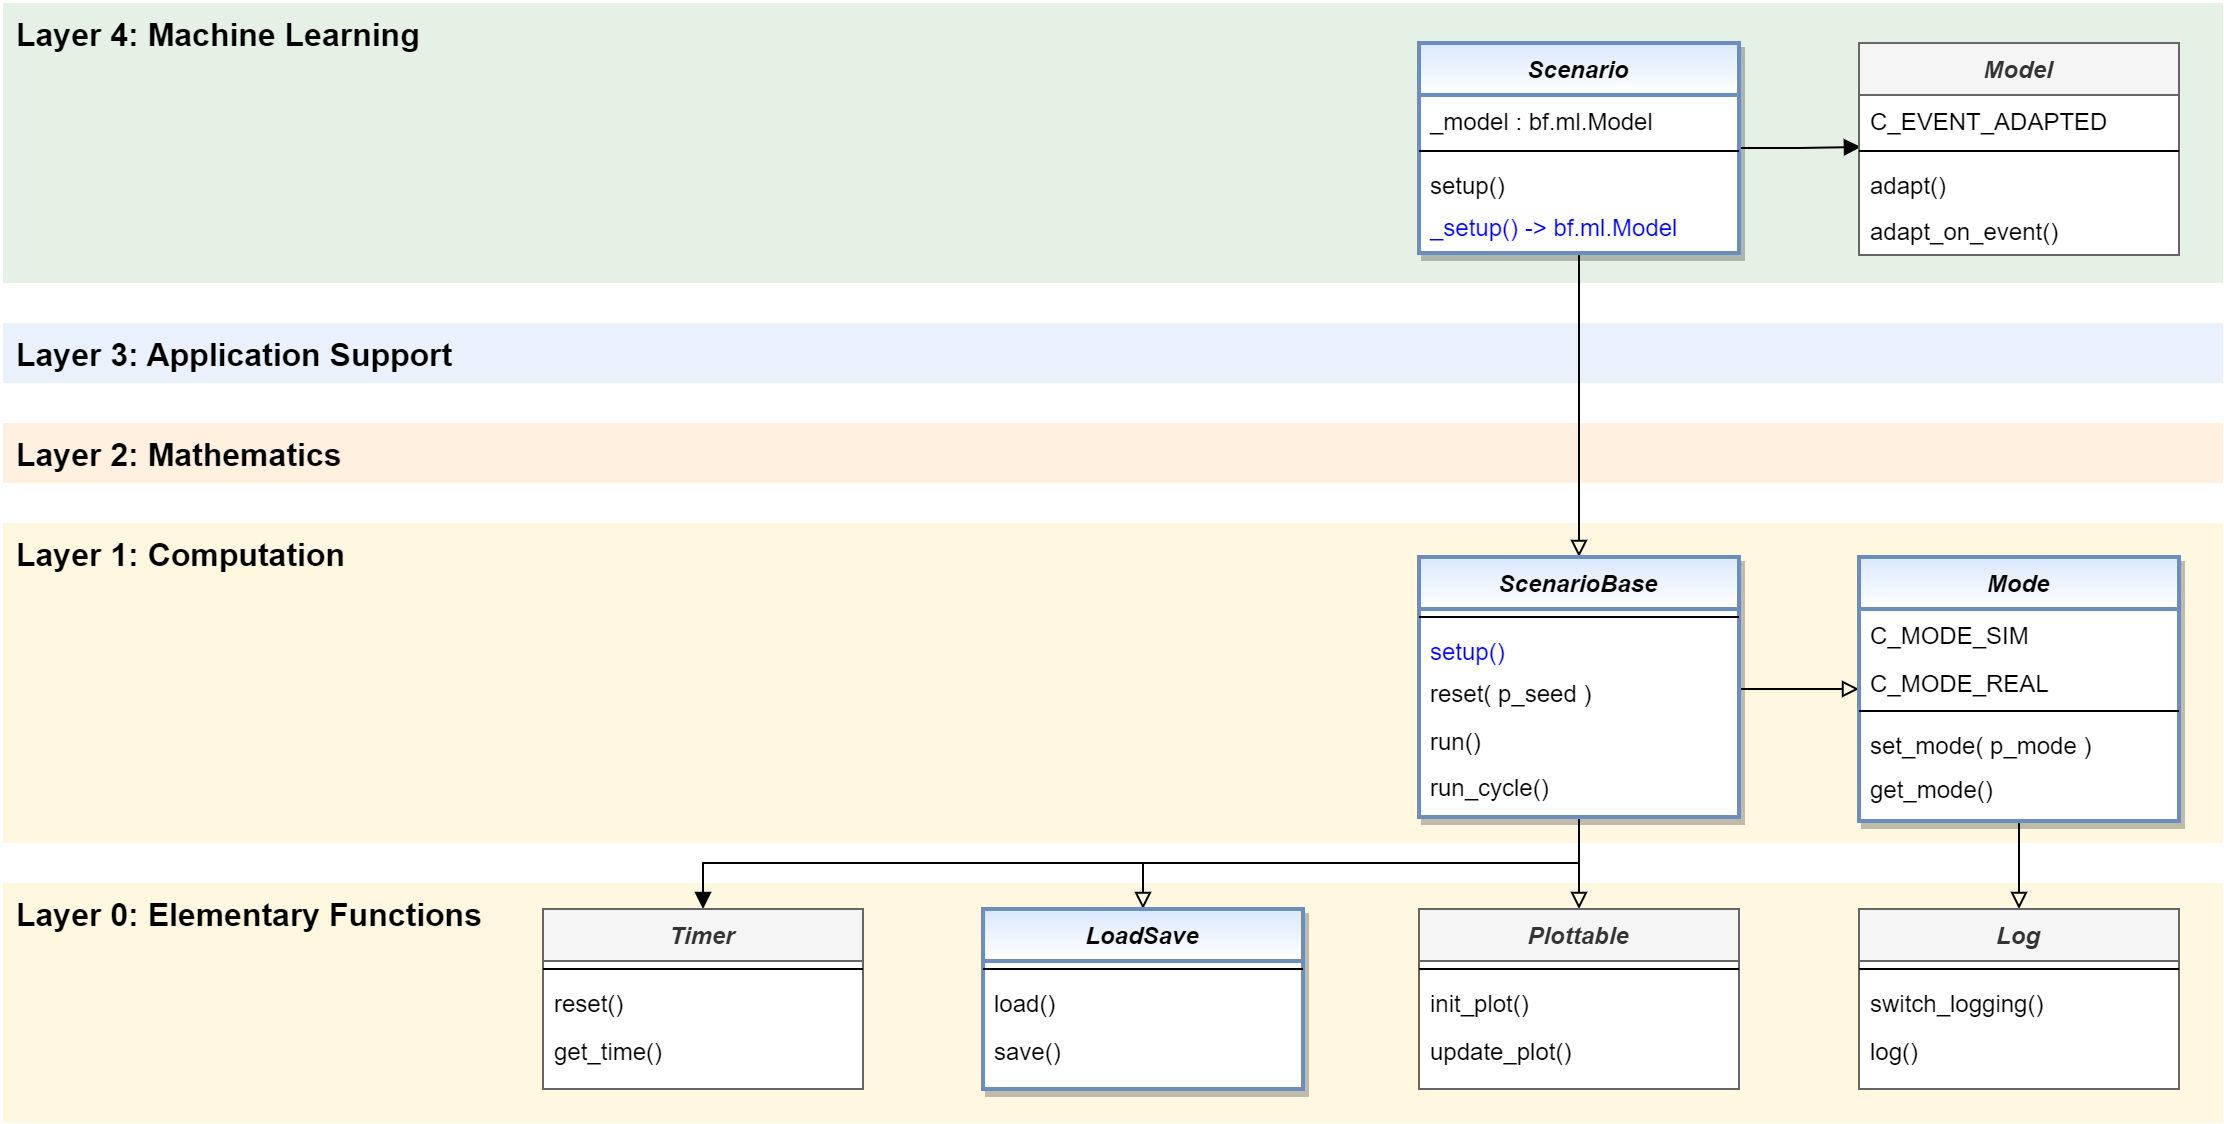

The diagram above was exported from draw.io. Its source (the exported page's mxGraphModel, read from the mxfile embedded in the PNG):
<mxGraphModel dx="941" dy="704" grid="1" gridSize="10" guides="1" tooltips="1" connect="1" arrows="1" fold="1" page="1" pageScale="1" pageWidth="4681" pageHeight="3300" math="0" shadow="0">
  <root>
    <mxCell id="0" />
    <mxCell id="1" parent="0" />
    <mxCell id="JanPlrSS_G9j6Y3K1HOv-14" value="Layer 2: Mathematics" style="rounded=0;whiteSpace=wrap;html=1;shadow=0;glass=0;fontSize=16;align=left;labelPosition=center;verticalLabelPosition=middle;verticalAlign=top;spacingLeft=5;fontStyle=1;fillColor=#ffe6cc;strokeColor=none;strokeWidth=1;gradientColor=none;opacity=60;" parent="1" vertex="1">
      <mxGeometry x="40" y="250" width="1110" height="30" as="geometry" />
    </mxCell>
    <mxCell id="poz4g7Cixv0vnX6POtua-5" value="Layer 4: Machine Learning" style="rounded=0;whiteSpace=wrap;html=1;shadow=0;glass=0;fontSize=16;align=left;labelPosition=center;verticalLabelPosition=middle;verticalAlign=top;spacingLeft=5;spacingRight=5;fontStyle=1;fillColor=#d5e8d4;strokeColor=none;strokeWidth=2;gradientColor=none;opacity=60;" parent="1" vertex="1">
      <mxGeometry x="40" y="40" width="1110" height="140" as="geometry" />
    </mxCell>
    <mxCell id="JanPlrSS_G9j6Y3K1HOv-21" value="Layer 0: Elementary Functions" style="rounded=0;whiteSpace=wrap;html=1;shadow=0;glass=0;fontSize=16;align=left;labelPosition=center;verticalLabelPosition=middle;verticalAlign=top;spacingLeft=5;fontStyle=1;strokeColor=none;fillColor=#fff2cc;strokeWidth=1;fontFamily=Helvetica;gradientColor=none;opacity=60;" parent="1" vertex="1">
      <mxGeometry x="40" y="480" width="1110" height="120" as="geometry" />
    </mxCell>
    <mxCell id="JanPlrSS_G9j6Y3K1HOv-16" value="Layer 3: Application Support" style="rounded=0;whiteSpace=wrap;html=1;shadow=0;glass=0;fontSize=16;align=left;labelPosition=center;verticalLabelPosition=middle;verticalAlign=top;spacingLeft=5;spacingRight=5;fontStyle=1;fillColor=#dae8fc;strokeColor=none;strokeWidth=2;gradientColor=none;opacity=60;" parent="1" vertex="1">
      <mxGeometry x="40" y="200" width="1110" height="30" as="geometry" />
    </mxCell>
    <mxCell id="JanPlrSS_G9j6Y3K1HOv-13" value="Layer 1: Computation" style="rounded=0;whiteSpace=wrap;html=1;shadow=0;glass=0;fontSize=16;align=left;labelPosition=center;verticalLabelPosition=middle;verticalAlign=top;spacingLeft=5;fontStyle=1;fillColor=#fff2cc;strokeColor=none;strokeWidth=1;gradientColor=none;opacity=60;" parent="1" vertex="1">
      <mxGeometry x="40" y="300" width="1110" height="160" as="geometry" />
    </mxCell>
    <mxCell id="BBX6lDGn8jBLKtKSFvl0-74" style="edgeStyle=orthogonalEdgeStyle;rounded=0;orthogonalLoop=1;jettySize=auto;html=1;endArrow=block;endFill=0;" parent="1" source="BBX6lDGn8jBLKtKSFvl0-5" target="BBX6lDGn8jBLKtKSFvl0-12" edge="1">
      <mxGeometry relative="1" as="geometry">
        <Array as="points">
          <mxPoint x="828" y="140" />
          <mxPoint x="828" y="140" />
        </Array>
      </mxGeometry>
    </mxCell>
    <mxCell id="s5tsH7ez9jX6PgCv5qQo-7" style="edgeStyle=orthogonalEdgeStyle;rounded=0;orthogonalLoop=1;jettySize=auto;html=1;entryX=0.006;entryY=-0.261;entryDx=0;entryDy=0;entryPerimeter=0;endArrow=block;endFill=1;" edge="1" parent="1" source="BBX6lDGn8jBLKtKSFvl0-5" target="s5tsH7ez9jX6PgCv5qQo-4">
      <mxGeometry relative="1" as="geometry" />
    </mxCell>
    <mxCell id="BBX6lDGn8jBLKtKSFvl0-5" value="Scenario" style="swimlane;fontStyle=3;align=center;verticalAlign=top;childLayout=stackLayout;horizontal=1;startSize=26;horizontalStack=0;resizeParent=1;resizeLast=0;collapsible=1;marginBottom=0;rounded=0;shadow=1;strokeWidth=2;fillColor=#dae8fc;strokeColor=#6c8ebf;gradientColor=#ffffff;swimlaneFillColor=#ffffff;" parent="1" vertex="1">
      <mxGeometry x="748" y="60" width="160" height="105" as="geometry">
        <mxRectangle x="230" y="140" width="160" height="26" as="alternateBounds" />
      </mxGeometry>
    </mxCell>
    <mxCell id="BBX6lDGn8jBLKtKSFvl0-87" value="_model : bf.ml.Model" style="text;align=left;verticalAlign=top;spacingLeft=4;spacingRight=4;overflow=hidden;rotatable=0;points=[[0,0.5],[1,0.5]];portConstraint=eastwest;" parent="BBX6lDGn8jBLKtKSFvl0-5" vertex="1">
      <mxGeometry y="26" width="160" height="24" as="geometry" />
    </mxCell>
    <mxCell id="BBX6lDGn8jBLKtKSFvl0-6" value="" style="line;html=1;strokeWidth=1;align=left;verticalAlign=middle;spacingTop=-1;spacingLeft=3;spacingRight=3;rotatable=0;labelPosition=right;points=[];portConstraint=eastwest;" parent="BBX6lDGn8jBLKtKSFvl0-5" vertex="1">
      <mxGeometry y="50" width="160" height="8" as="geometry" />
    </mxCell>
    <mxCell id="c3TnxsVfp0N3jsCl3v5v-7" value="setup()" style="text;align=left;verticalAlign=top;spacingLeft=4;spacingRight=4;overflow=hidden;rotatable=0;points=[[0,0.5],[1,0.5]];portConstraint=eastwest;" parent="BBX6lDGn8jBLKtKSFvl0-5" vertex="1">
      <mxGeometry y="58" width="160" height="21" as="geometry" />
    </mxCell>
    <mxCell id="BBX6lDGn8jBLKtKSFvl0-20" value="_setup() -&gt; bf.ml.Model" style="text;align=left;verticalAlign=top;spacingLeft=4;spacingRight=4;overflow=hidden;rotatable=0;points=[[0,0.5],[1,0.5]];portConstraint=eastwest;fontColor=#0000FF;" parent="BBX6lDGn8jBLKtKSFvl0-5" vertex="1">
      <mxGeometry y="79" width="160" height="24" as="geometry" />
    </mxCell>
    <mxCell id="f8QlB9-4CgTvQwpwDFNi-2" style="edgeStyle=orthogonalEdgeStyle;rounded=0;orthogonalLoop=1;jettySize=auto;html=1;entryX=0.5;entryY=0;entryDx=0;entryDy=0;endArrow=block;endFill=0;" parent="1" source="BBX6lDGn8jBLKtKSFvl0-12" target="BBX6lDGn8jBLKtKSFvl0-33" edge="1">
      <mxGeometry relative="1" as="geometry" />
    </mxCell>
    <mxCell id="c3TnxsVfp0N3jsCl3v5v-2" style="edgeStyle=orthogonalEdgeStyle;rounded=0;orthogonalLoop=1;jettySize=auto;html=1;endArrow=block;endFill=0;entryX=0.5;entryY=0;entryDx=0;entryDy=0;" parent="1" source="BBX6lDGn8jBLKtKSFvl0-12" target="BBX6lDGn8jBLKtKSFvl0-24" edge="1">
      <mxGeometry relative="1" as="geometry">
        <Array as="points">
          <mxPoint x="828" y="470" />
          <mxPoint x="610" y="470" />
        </Array>
      </mxGeometry>
    </mxCell>
    <mxCell id="c3TnxsVfp0N3jsCl3v5v-6" style="edgeStyle=orthogonalEdgeStyle;rounded=0;orthogonalLoop=1;jettySize=auto;html=1;endArrow=block;endFill=0;" parent="1" target="BBX6lDGn8jBLKtKSFvl0-16" edge="1">
      <mxGeometry relative="1" as="geometry">
        <mxPoint x="908" y="383" as="sourcePoint" />
      </mxGeometry>
    </mxCell>
    <mxCell id="c3TnxsVfp0N3jsCl3v5v-12" style="edgeStyle=orthogonalEdgeStyle;rounded=0;orthogonalLoop=1;jettySize=auto;html=1;fontColor=#0000FF;endArrow=block;endFill=1;" parent="1" source="BBX6lDGn8jBLKtKSFvl0-12" target="c3TnxsVfp0N3jsCl3v5v-8" edge="1">
      <mxGeometry relative="1" as="geometry">
        <Array as="points">
          <mxPoint x="828" y="470" />
          <mxPoint x="390" y="470" />
        </Array>
      </mxGeometry>
    </mxCell>
    <mxCell id="BBX6lDGn8jBLKtKSFvl0-12" value="ScenarioBase" style="swimlane;fontStyle=3;align=center;verticalAlign=top;childLayout=stackLayout;horizontal=1;startSize=26;horizontalStack=0;resizeParent=1;resizeLast=0;collapsible=1;marginBottom=0;rounded=0;shadow=1;strokeWidth=2;fillColor=#dae8fc;strokeColor=#6c8ebf;gradientColor=#ffffff;swimlaneFillColor=#ffffff;" parent="1" vertex="1">
      <mxGeometry x="748" y="317" width="160" height="130" as="geometry">
        <mxRectangle x="230" y="140" width="160" height="26" as="alternateBounds" />
      </mxGeometry>
    </mxCell>
    <mxCell id="BBX6lDGn8jBLKtKSFvl0-13" value="" style="line;html=1;strokeWidth=1;align=left;verticalAlign=middle;spacingTop=-1;spacingLeft=3;spacingRight=3;rotatable=0;labelPosition=right;points=[];portConstraint=eastwest;" parent="BBX6lDGn8jBLKtKSFvl0-12" vertex="1">
      <mxGeometry y="26" width="160" height="8" as="geometry" />
    </mxCell>
    <mxCell id="BBX6lDGn8jBLKtKSFvl0-23" value="setup()" style="text;align=left;verticalAlign=top;spacingLeft=4;spacingRight=4;overflow=hidden;rotatable=0;points=[[0,0.5],[1,0.5]];portConstraint=eastwest;fontColor=#0000FF;" parent="BBX6lDGn8jBLKtKSFvl0-12" vertex="1">
      <mxGeometry y="34" width="160" height="21" as="geometry" />
    </mxCell>
    <mxCell id="BBX6lDGn8jBLKtKSFvl0-21" value="reset( p_seed )" style="text;align=left;verticalAlign=top;spacingLeft=4;spacingRight=4;overflow=hidden;rotatable=0;points=[[0,0.5],[1,0.5]];portConstraint=eastwest;" parent="BBX6lDGn8jBLKtKSFvl0-12" vertex="1">
      <mxGeometry y="55" width="160" height="24" as="geometry" />
    </mxCell>
    <mxCell id="BBX6lDGn8jBLKtKSFvl0-14" value="run()" style="text;align=left;verticalAlign=top;spacingLeft=4;spacingRight=4;overflow=hidden;rotatable=0;points=[[0,0.5],[1,0.5]];portConstraint=eastwest;" parent="BBX6lDGn8jBLKtKSFvl0-12" vertex="1">
      <mxGeometry y="79" width="160" height="23" as="geometry" />
    </mxCell>
    <mxCell id="c3TnxsVfp0N3jsCl3v5v-5" value="run_cycle()" style="text;align=left;verticalAlign=top;spacingLeft=4;spacingRight=4;overflow=hidden;rotatable=0;points=[[0,0.5],[1,0.5]];portConstraint=eastwest;" parent="BBX6lDGn8jBLKtKSFvl0-12" vertex="1">
      <mxGeometry y="102" width="160" height="24" as="geometry" />
    </mxCell>
    <mxCell id="c3TnxsVfp0N3jsCl3v5v-1" style="edgeStyle=orthogonalEdgeStyle;rounded=0;orthogonalLoop=1;jettySize=auto;html=1;endArrow=block;endFill=0;" parent="1" source="BBX6lDGn8jBLKtKSFvl0-16" target="BBX6lDGn8jBLKtKSFvl0-29" edge="1">
      <mxGeometry relative="1" as="geometry" />
    </mxCell>
    <mxCell id="BBX6lDGn8jBLKtKSFvl0-16" value="Mode" style="swimlane;fontStyle=3;align=center;verticalAlign=top;childLayout=stackLayout;horizontal=1;startSize=26;horizontalStack=0;resizeParent=1;resizeLast=0;collapsible=1;marginBottom=0;rounded=0;shadow=1;strokeWidth=2;fillColor=#dae8fc;strokeColor=#6c8ebf;swimlaneFillColor=#ffffff;gradientColor=#FFFFFF;" parent="1" vertex="1">
      <mxGeometry x="968" y="317" width="160" height="132" as="geometry">
        <mxRectangle x="230" y="140" width="160" height="26" as="alternateBounds" />
      </mxGeometry>
    </mxCell>
    <mxCell id="c3TnxsVfp0N3jsCl3v5v-3" value="C_MODE_SIM" style="text;align=left;verticalAlign=top;spacingLeft=4;spacingRight=4;overflow=hidden;rotatable=0;points=[[0,0.5],[1,0.5]];portConstraint=eastwest;" parent="BBX6lDGn8jBLKtKSFvl0-16" vertex="1">
      <mxGeometry y="26" width="160" height="24" as="geometry" />
    </mxCell>
    <mxCell id="c3TnxsVfp0N3jsCl3v5v-4" value="C_MODE_REAL" style="text;align=left;verticalAlign=top;spacingLeft=4;spacingRight=4;overflow=hidden;rotatable=0;points=[[0,0.5],[1,0.5]];portConstraint=eastwest;" parent="BBX6lDGn8jBLKtKSFvl0-16" vertex="1">
      <mxGeometry y="50" width="160" height="23" as="geometry" />
    </mxCell>
    <mxCell id="BBX6lDGn8jBLKtKSFvl0-17" value="" style="line;html=1;strokeWidth=1;align=left;verticalAlign=middle;spacingTop=-1;spacingLeft=3;spacingRight=3;rotatable=0;labelPosition=right;points=[];portConstraint=eastwest;" parent="BBX6lDGn8jBLKtKSFvl0-16" vertex="1">
      <mxGeometry y="73" width="160" height="8" as="geometry" />
    </mxCell>
    <mxCell id="BBX6lDGn8jBLKtKSFvl0-18" value="set_mode( p_mode )" style="text;align=left;verticalAlign=top;spacingLeft=4;spacingRight=4;overflow=hidden;rotatable=0;points=[[0,0.5],[1,0.5]];portConstraint=eastwest;" parent="BBX6lDGn8jBLKtKSFvl0-16" vertex="1">
      <mxGeometry y="81" width="160" height="22" as="geometry" />
    </mxCell>
    <mxCell id="BBX6lDGn8jBLKtKSFvl0-19" value="get_mode()" style="text;align=left;verticalAlign=top;spacingLeft=4;spacingRight=4;overflow=hidden;rotatable=0;points=[[0,0.5],[1,0.5]];portConstraint=eastwest;" parent="BBX6lDGn8jBLKtKSFvl0-16" vertex="1">
      <mxGeometry y="103" width="160" height="26" as="geometry" />
    </mxCell>
    <mxCell id="BBX6lDGn8jBLKtKSFvl0-24" value="LoadSave" style="swimlane;fontStyle=3;align=center;verticalAlign=top;childLayout=stackLayout;horizontal=1;startSize=26;horizontalStack=0;resizeParent=1;resizeLast=0;collapsible=1;marginBottom=0;rounded=0;shadow=1;strokeWidth=2;fillColor=#dae8fc;strokeColor=#6c8ebf;gradientColor=#ffffff;swimlaneFillColor=#ffffff;" parent="1" vertex="1">
      <mxGeometry x="530" y="493" width="160" height="90" as="geometry">
        <mxRectangle x="230" y="140" width="160" height="26" as="alternateBounds" />
      </mxGeometry>
    </mxCell>
    <mxCell id="BBX6lDGn8jBLKtKSFvl0-25" value="" style="line;html=1;strokeWidth=1;align=left;verticalAlign=middle;spacingTop=-1;spacingLeft=3;spacingRight=3;rotatable=0;labelPosition=right;points=[];portConstraint=eastwest;" parent="BBX6lDGn8jBLKtKSFvl0-24" vertex="1">
      <mxGeometry y="26" width="160" height="8" as="geometry" />
    </mxCell>
    <mxCell id="BBX6lDGn8jBLKtKSFvl0-26" value="load()" style="text;align=left;verticalAlign=top;spacingLeft=4;spacingRight=4;overflow=hidden;rotatable=0;points=[[0,0.5],[1,0.5]];portConstraint=eastwest;" parent="BBX6lDGn8jBLKtKSFvl0-24" vertex="1">
      <mxGeometry y="34" width="160" height="24" as="geometry" />
    </mxCell>
    <mxCell id="BBX6lDGn8jBLKtKSFvl0-27" value="save()" style="text;align=left;verticalAlign=top;spacingLeft=4;spacingRight=4;overflow=hidden;rotatable=0;points=[[0,0.5],[1,0.5]];portConstraint=eastwest;" parent="BBX6lDGn8jBLKtKSFvl0-24" vertex="1">
      <mxGeometry y="58" width="160" height="24" as="geometry" />
    </mxCell>
    <mxCell id="BBX6lDGn8jBLKtKSFvl0-29" value="Log" style="swimlane;fontStyle=3;align=center;verticalAlign=top;childLayout=stackLayout;horizontal=1;startSize=26;horizontalStack=0;resizeParent=1;resizeLast=0;collapsible=1;marginBottom=0;rounded=0;shadow=0;strokeWidth=1;fillColor=#f5f5f5;strokeColor=#666666;swimlaneFillColor=#ffffff;fontColor=#333333;" parent="1" vertex="1">
      <mxGeometry x="968" y="493" width="160" height="90" as="geometry">
        <mxRectangle x="230" y="140" width="160" height="26" as="alternateBounds" />
      </mxGeometry>
    </mxCell>
    <mxCell id="BBX6lDGn8jBLKtKSFvl0-30" value="" style="line;html=1;strokeWidth=1;align=left;verticalAlign=middle;spacingTop=-1;spacingLeft=3;spacingRight=3;rotatable=0;labelPosition=right;points=[];portConstraint=eastwest;" parent="BBX6lDGn8jBLKtKSFvl0-29" vertex="1">
      <mxGeometry y="26" width="160" height="8" as="geometry" />
    </mxCell>
    <mxCell id="BBX6lDGn8jBLKtKSFvl0-31" value="switch_logging()" style="text;align=left;verticalAlign=top;spacingLeft=4;spacingRight=4;overflow=hidden;rotatable=0;points=[[0,0.5],[1,0.5]];portConstraint=eastwest;" parent="BBX6lDGn8jBLKtKSFvl0-29" vertex="1">
      <mxGeometry y="34" width="160" height="24" as="geometry" />
    </mxCell>
    <mxCell id="BBX6lDGn8jBLKtKSFvl0-32" value="log()" style="text;align=left;verticalAlign=top;spacingLeft=4;spacingRight=4;overflow=hidden;rotatable=0;points=[[0,0.5],[1,0.5]];portConstraint=eastwest;" parent="BBX6lDGn8jBLKtKSFvl0-29" vertex="1">
      <mxGeometry y="58" width="160" height="24" as="geometry" />
    </mxCell>
    <mxCell id="BBX6lDGn8jBLKtKSFvl0-33" value="Plottable" style="swimlane;fontStyle=3;align=center;verticalAlign=top;childLayout=stackLayout;horizontal=1;startSize=26;horizontalStack=0;resizeParent=1;resizeLast=0;collapsible=1;marginBottom=0;rounded=0;shadow=0;strokeWidth=1;fillColor=#f5f5f5;strokeColor=#666666;swimlaneFillColor=#ffffff;fontColor=#333333;" parent="1" vertex="1">
      <mxGeometry x="748" y="493" width="160" height="90" as="geometry">
        <mxRectangle x="230" y="140" width="160" height="26" as="alternateBounds" />
      </mxGeometry>
    </mxCell>
    <mxCell id="BBX6lDGn8jBLKtKSFvl0-34" value="" style="line;html=1;strokeWidth=1;align=left;verticalAlign=middle;spacingTop=-1;spacingLeft=3;spacingRight=3;rotatable=0;labelPosition=right;points=[];portConstraint=eastwest;" parent="BBX6lDGn8jBLKtKSFvl0-33" vertex="1">
      <mxGeometry y="26" width="160" height="8" as="geometry" />
    </mxCell>
    <mxCell id="BBX6lDGn8jBLKtKSFvl0-35" value="init_plot()" style="text;align=left;verticalAlign=top;spacingLeft=4;spacingRight=4;overflow=hidden;rotatable=0;points=[[0,0.5],[1,0.5]];portConstraint=eastwest;" parent="BBX6lDGn8jBLKtKSFvl0-33" vertex="1">
      <mxGeometry y="34" width="160" height="24" as="geometry" />
    </mxCell>
    <mxCell id="BBX6lDGn8jBLKtKSFvl0-36" value="update_plot()" style="text;align=left;verticalAlign=top;spacingLeft=4;spacingRight=4;overflow=hidden;rotatable=0;points=[[0,0.5],[1,0.5]];portConstraint=eastwest;" parent="BBX6lDGn8jBLKtKSFvl0-33" vertex="1">
      <mxGeometry y="58" width="160" height="24" as="geometry" />
    </mxCell>
    <mxCell id="c3TnxsVfp0N3jsCl3v5v-8" value="Timer" style="swimlane;fontStyle=3;align=center;verticalAlign=top;childLayout=stackLayout;horizontal=1;startSize=26;horizontalStack=0;resizeParent=1;resizeLast=0;collapsible=1;marginBottom=0;rounded=0;shadow=0;strokeWidth=1;fillColor=#f5f5f5;strokeColor=#666666;swimlaneFillColor=#ffffff;fontColor=#333333;" parent="1" vertex="1">
      <mxGeometry x="310" y="493" width="160" height="90" as="geometry">
        <mxRectangle x="230" y="140" width="160" height="26" as="alternateBounds" />
      </mxGeometry>
    </mxCell>
    <mxCell id="c3TnxsVfp0N3jsCl3v5v-9" value="" style="line;html=1;strokeWidth=1;align=left;verticalAlign=middle;spacingTop=-1;spacingLeft=3;spacingRight=3;rotatable=0;labelPosition=right;points=[];portConstraint=eastwest;" parent="c3TnxsVfp0N3jsCl3v5v-8" vertex="1">
      <mxGeometry y="26" width="160" height="8" as="geometry" />
    </mxCell>
    <mxCell id="c3TnxsVfp0N3jsCl3v5v-10" value="reset()" style="text;align=left;verticalAlign=top;spacingLeft=4;spacingRight=4;overflow=hidden;rotatable=0;points=[[0,0.5],[1,0.5]];portConstraint=eastwest;" parent="c3TnxsVfp0N3jsCl3v5v-8" vertex="1">
      <mxGeometry y="34" width="160" height="24" as="geometry" />
    </mxCell>
    <mxCell id="c3TnxsVfp0N3jsCl3v5v-11" value="get_time()" style="text;align=left;verticalAlign=top;spacingLeft=4;spacingRight=4;overflow=hidden;rotatable=0;points=[[0,0.5],[1,0.5]];portConstraint=eastwest;" parent="c3TnxsVfp0N3jsCl3v5v-8" vertex="1">
      <mxGeometry y="58" width="160" height="24" as="geometry" />
    </mxCell>
    <mxCell id="s5tsH7ez9jX6PgCv5qQo-1" value="Model" style="swimlane;fontStyle=3;align=center;verticalAlign=top;childLayout=stackLayout;horizontal=1;startSize=26;horizontalStack=0;resizeParent=1;resizeLast=0;collapsible=1;marginBottom=0;rounded=0;shadow=0;strokeWidth=1;fillColor=#f5f5f5;strokeColor=#666666;swimlaneFillColor=#ffffff;fontColor=#333333;gradientColor=none;" vertex="1" parent="1">
      <mxGeometry x="968" y="60" width="160" height="106" as="geometry">
        <mxRectangle x="230" y="140" width="160" height="26" as="alternateBounds" />
      </mxGeometry>
    </mxCell>
    <mxCell id="s5tsH7ez9jX6PgCv5qQo-2" value="C_EVENT_ADAPTED" style="text;align=left;verticalAlign=top;spacingLeft=4;spacingRight=4;overflow=hidden;rotatable=0;points=[[0,0.5],[1,0.5]];portConstraint=eastwest;" vertex="1" parent="s5tsH7ez9jX6PgCv5qQo-1">
      <mxGeometry y="26" width="160" height="24" as="geometry" />
    </mxCell>
    <mxCell id="s5tsH7ez9jX6PgCv5qQo-3" value="" style="line;html=1;strokeWidth=1;align=left;verticalAlign=middle;spacingTop=-1;spacingLeft=3;spacingRight=3;rotatable=0;labelPosition=right;points=[];portConstraint=eastwest;" vertex="1" parent="s5tsH7ez9jX6PgCv5qQo-1">
      <mxGeometry y="50" width="160" height="8" as="geometry" />
    </mxCell>
    <mxCell id="s5tsH7ez9jX6PgCv5qQo-4" value="adapt()" style="text;align=left;verticalAlign=top;spacingLeft=4;spacingRight=4;overflow=hidden;rotatable=0;points=[[0,0.5],[1,0.5]];portConstraint=eastwest;" vertex="1" parent="s5tsH7ez9jX6PgCv5qQo-1">
      <mxGeometry y="58" width="160" height="23" as="geometry" />
    </mxCell>
    <mxCell id="s5tsH7ez9jX6PgCv5qQo-5" value="adapt_on_event()" style="text;align=left;verticalAlign=top;spacingLeft=4;spacingRight=4;overflow=hidden;rotatable=0;points=[[0,0.5],[1,0.5]];portConstraint=eastwest;" vertex="1" parent="s5tsH7ez9jX6PgCv5qQo-1">
      <mxGeometry y="81" width="160" height="24" as="geometry" />
    </mxCell>
  </root>
</mxGraphModel>